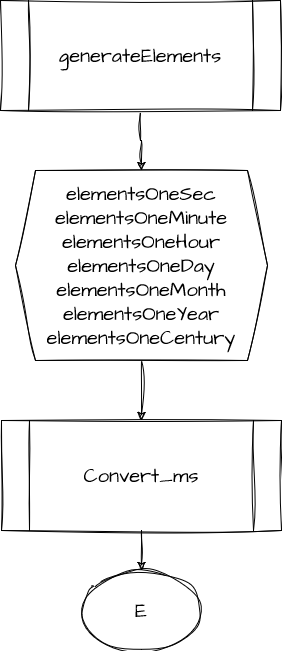

The diagram above was exported from draw.io. Its source (the exported page's mxGraphModel, read from the mxfile embedded in the PNG):
<mxGraphModel dx="1050" dy="605" grid="1" gridSize="10" guides="1" tooltips="1" connect="1" arrows="1" fold="1" page="1" pageScale="1" pageWidth="850" pageHeight="1100" math="0" shadow="0">
  <root>
    <mxCell id="0" />
    <mxCell id="1" parent="0" />
    <mxCell id="2" style="edgeStyle=orthogonalEdgeStyle;rounded=0;sketch=1;hachureGap=4;jiggle=2;curveFitting=1;orthogonalLoop=1;jettySize=auto;html=1;fontFamily=Architects Daughter;fontSource=https%3A%2F%2Ffonts.googleapis.com%2Fcss%3Ffamily%3DArchitects%2BDaughter;fontSize=16;" edge="1" source="3" target="5" parent="1">
      <mxGeometry relative="1" as="geometry" />
    </mxCell>
    <mxCell id="3" value="generateElements" style="shape=process;whiteSpace=wrap;html=1;backgroundOutline=1;sketch=1;hachureGap=4;jiggle=2;curveFitting=1;fontFamily=Architects Daughter;fontSource=https%3A%2F%2Ffonts.googleapis.com%2Fcss%3Ffamily%3DArchitects%2BDaughter;fontSize=20;" vertex="1" parent="1">
      <mxGeometry x="285" y="20" width="280" height="110" as="geometry" />
    </mxCell>
    <mxCell id="4" style="edgeStyle=orthogonalEdgeStyle;rounded=0;sketch=1;hachureGap=4;jiggle=2;curveFitting=1;orthogonalLoop=1;jettySize=auto;html=1;fontFamily=Architects Daughter;fontSource=https%3A%2F%2Ffonts.googleapis.com%2Fcss%3Ffamily%3DArchitects%2BDaughter;fontSize=16;" edge="1" source="5" target="7" parent="1">
      <mxGeometry relative="1" as="geometry" />
    </mxCell>
    <mxCell id="5" value="&lt;div&gt;elementsOneSec&lt;/div&gt;&lt;div&gt;elementsOneMinute&lt;/div&gt;&lt;div&gt;elementsOneHour&lt;/div&gt;&lt;div&gt;elementsOneDay&lt;/div&gt;&lt;div&gt;elementsOneMonth&lt;/div&gt;&lt;div&gt;elementsOneYear&lt;/div&gt;&lt;div&gt;elementsOneCentury&lt;br&gt;&lt;/div&gt;" style="shape=hexagon;perimeter=hexagonPerimeter2;whiteSpace=wrap;html=1;fixedSize=1;sketch=1;hachureGap=4;jiggle=2;curveFitting=1;fontFamily=Architects Daughter;fontSource=https%3A%2F%2Ffonts.googleapis.com%2Fcss%3Ffamily%3DArchitects%2BDaughter;fontSize=20;" vertex="1" parent="1">
      <mxGeometry x="300" y="190" width="252" height="190" as="geometry" />
    </mxCell>
    <mxCell id="6" style="edgeStyle=orthogonalEdgeStyle;rounded=0;sketch=1;hachureGap=4;jiggle=2;curveFitting=1;orthogonalLoop=1;jettySize=auto;html=1;fontFamily=Architects Daughter;fontSource=https%3A%2F%2Ffonts.googleapis.com%2Fcss%3Ffamily%3DArchitects%2BDaughter;fontSize=16;" edge="1" source="7" target="8" parent="1">
      <mxGeometry relative="1" as="geometry" />
    </mxCell>
    <mxCell id="7" value="Convert_ms" style="shape=process;whiteSpace=wrap;html=1;backgroundOutline=1;sketch=1;hachureGap=4;jiggle=2;curveFitting=1;fontFamily=Architects Daughter;fontSource=https%3A%2F%2Ffonts.googleapis.com%2Fcss%3Ffamily%3DArchitects%2BDaughter;fontSize=20;" vertex="1" parent="1">
      <mxGeometry x="286" y="440" width="280" height="110" as="geometry" />
    </mxCell>
    <mxCell id="8" value="E" style="ellipse;whiteSpace=wrap;html=1;sketch=1;hachureGap=4;jiggle=2;curveFitting=1;fontFamily=Architects Daughter;fontSource=https%3A%2F%2Ffonts.googleapis.com%2Fcss%3Ffamily%3DArchitects%2BDaughter;fontSize=20;" vertex="1" parent="1">
      <mxGeometry x="366" y="590" width="120" height="80" as="geometry" />
    </mxCell>
  </root>
</mxGraphModel>